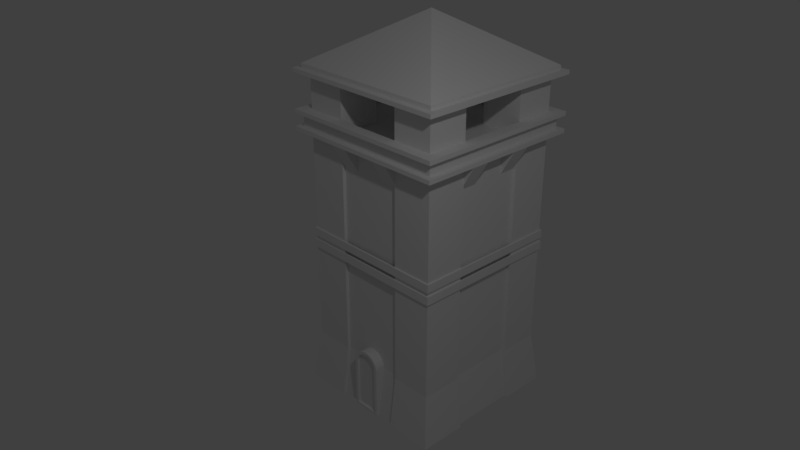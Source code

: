 # Source: Tower.blend  (saved by Blender 2.79.0; exported with 4.5.12 LTS)
import bpy
from mathutils import Matrix  # noqa: F401  (used for matrix-valued properties, if any)

bpy.ops.wm.read_factory_settings(use_empty=True)
scene = bpy.context.scene
scene.name = 'Scene'

# ---- collections
col_collection_1 = bpy.data.collections.new('Collection 1'); scene.collection.children.link(col_collection_1)

# ---- materials (node trees are filled in below, after node groups)
mat_material = bpy.data.materials.new('Material')
mat_material.alpha_threshold = 0.0
mat_material.use_transparent_shadow = False
mat_material.roughness = 0.5
mat_material.line_color = (0.0, 0.0, 0.0, 1.0)

# ---- material node trees

# ---- world
world_world = bpy.data.worlds.new('World'); scene.world = world_world
world_world.color = (0.05088, 0.05088, 0.05088)
world_world.use_sun_shadow = False
world_world.sun_shadow_jitter_overblur = 0.0
world_world.cycles.sampling_method = 'MANUAL'

# ---- cameras
cam_camera = bpy.data.cameras.new('Camera')
cam_camera.clip_end = 100.0
cam_camera.lens = 35.0
cam_camera.sensor_width = 32.0
cam_camera.sensor_height = 18.0
cam_camera.ortho_scale = 7.314
cam_camera.dof.focus_distance = 0.0
cam_camera.dof.aperture_fstop = 128.0

# ---- lights
light_lamp = bpy.data.lights.new('Lamp', 'POINT')
light_lamp.transmission_factor = 0.0
light_lamp.cutoff_distance = 30.0
light_lamp.energy = 100.0
light_lamp.shadow_buffer_clip_start = 1.001
light_lamp.shadow_soft_size = 0.1
light_lamp.shadow_maximum_resolution = 0.006
light_lamp.use_absolute_resolution = True

# ---- meshes
me_cube = bpy.data.meshes.new('Cube')
me_cube.from_pydata([(-0.5, 1.15, -1.0), (0.5, 1.15, -1.0), (-1.15, 0.5, -1.0), (-1.15, -0.5, -1.0), (1.15, -0.5, -1.0), (1.15, 0.5, -1.0), (-0.5, -1.15, -1.0), (0.5, -1.15, -1.0), (-1.2, 1.2, -1.0), (-1.1, 1.1, 3.125), (-0.5, 1.1, 3.125), (0.5, 1.1, 3.125), (-0.5, 1.2, -1.0), (0.5, 1.2, -1.0), (1.2, 1.2, -1.0), (1.1, 1.1, 3.125), (1.2, -0.5, -1.0), (1.2, 0.5, -1.0), (1.1, -0.5, 3.125), (1.1, 0.5, 3.125), (1.2, -1.2, -1.0), (1.1, -1.1, 3.125), (-0.5, -1.1, 3.125), (0.5, -1.1, 3.125), (-0.5, -1.2, -1.0), (0.5, -1.2, -1.0), (-1.2, -1.2, -1.0), (-1.1, -1.1, 3.125), (-1.1, 0.5, 3.125), (-1.1, -0.5, 3.125), (-1.2, 0.5, -1.0), (-1.2, -0.5, -1.0), (-0.2186, -1.15, -1.0), (-0.2019, -1.05, -0.1121), (0.2019, -1.05, -0.1121), (-0.1817, -1.05, -0.07429), (0.1817, -1.05, -0.07429), (-0.08365, -1.05, 0.00622), (0.08365, -1.05, 0.00622), (0.0, -1.05, 0.02286), (0.2186, -1.05, -0.1957), (-0.2186, -1.05, -0.1957), (0.2186, -1.15, -1.0), (-0.2144, -1.05, -0.1481), (0.2144, -1.05, -0.1481), (-0.1546, -1.05, -0.04117), (0.1546, -1.05, -0.04117), (-0.1214, -1.05, -0.01398), (0.1214, -1.05, -0.01398), (-0.04264, -1.05, 0.01866), (0.04264, -1.05, 0.01866), (0.2186, -1.2, -0.1957), (-0.2186, -1.2, -1.0), (-0.2186, -1.2, -0.1957), (0.2186, -1.2, -1.0), (-0.2144, -1.2, -0.1481), (0.2144, -1.2, -0.1481), (-0.2019, -1.2, -0.1121), (0.2019, -1.2, -0.1121), (-0.1817, -1.2, -0.07429), (0.1817, -1.2, -0.07429), (-0.1546, -1.2, -0.04117), (0.1546, -1.2, -0.04117), (-0.1214, -1.2, -0.01398), (0.1214, -1.2, -0.01398), (-0.08365, -1.2, 0.00622), (0.08365, -1.2, 0.00622), (-0.04264, -1.2, 0.01866), (0.04264, -1.2, 0.01866), (0.0, -1.2, 0.02286), (0.1717, -1.2, -0.1957), (-0.1717, -1.2, -0.1957), (-0.1684, -1.2, -0.1583), (0.1684, -1.2, -0.1583), (-0.1586, -1.2, -0.13), (0.1586, -1.2, -0.13), (-0.1428, -1.2, -0.1003), (0.1428, -1.2, -0.1003), (-0.1214, -1.2, -0.07432), (0.1214, -1.2, -0.07432), (-0.09539, -1.2, -0.05296), (0.09539, -1.2, -0.05296), (-0.06571, -1.2, -0.0371), (0.06571, -1.2, -0.0371), (-0.03349, -1.2, -0.02733), (0.03349, -1.2, -0.02733), (0.0, -1.2, -0.02403), (-0.1717, -1.163, -0.1957), (0.1717, -1.163, -0.1957), (-0.1717, -1.2, -0.9531), (0.1717, -1.2, -0.9531), (-0.1684, -1.163, -0.1583), (0.1684, -1.163, -0.1583), (-0.1586, -1.163, -0.13), (0.1586, -1.163, -0.13), (-0.1428, -1.163, -0.1003), (0.1428, -1.163, -0.1003), (-0.1214, -1.163, -0.07432), (0.1214, -1.163, -0.07432), (-0.09539, -1.163, -0.05296), (0.09539, -1.163, -0.05296), (-0.06571, -1.163, -0.0371), (0.06571, -1.163, -0.0371), (-0.03349, -1.163, -0.02733), (0.03349, -1.163, -0.02733), (0.0, -1.163, -0.02403), (-0.1717, -1.163, -0.9531), (0.1717, -1.163, -0.9531), (-0.5, -1.05, -0.1957), (0.5, -1.05, -0.1957), (-0.5, -1.1, -0.1957), (-1.1, -1.1, -0.1957), (-1.1, -0.5, -0.1957), (0.5, -1.1, -0.1957), (1.1, -1.1, -0.1957), (1.1, -0.5, -0.1957), (1.05, -0.5, -0.1957), (1.05, 0.5, -0.1957), (1.1, 0.5, -0.1957), (1.1, 1.1, -0.1957), (0.5, 1.1, -0.1957), (0.5, 1.05, -0.1957), (-0.5, 1.05, -0.1957), (-0.5, 1.1, -0.1957), (-1.1, 1.1, -0.1957), (-1.1, 0.5, -0.1957), (-1.05, 0.5, -0.1957), (-1.05, -0.5, -0.1957), (-1.1, -1.1, 1.5), (1.124, -1.124, 1.5), (-1.124, -1.124, 1.5), (-1.124, 1.124, 1.5), (1.124, 1.124, 1.5), (-1.1, 1.1, 1.5), (1.1, 1.1, 1.5), (1.1, -1.1, 1.5), (-1.1, 1.1, 1.312), (-1.1, -1.1, 1.312), (1.1, -1.1, 1.312), (1.1, 1.1, 1.312), (1.124, -1.124, 1.312), (-1.124, -1.124, 1.312), (-1.124, 1.124, 1.312), (1.124, 1.124, 1.312), (1.124, -1.124, 1.625), (-1.124, -1.124, 1.625), (-1.124, 1.124, 1.625), (1.124, 1.124, 1.625), (1.1, 1.1, 1.625), (1.1, -1.1, 1.625), (-1.1, -1.1, 1.625), (-1.1, 1.1, 1.625), (-1.1, -1.1, 1.438), (-1.124, -1.124, 1.438), (-1.124, 1.124, 1.438), (1.124, 1.124, 1.438), (-1.1, 1.1, 1.438), (1.1, 1.1, 1.438), (1.1, -1.1, 1.438), (1.124, -1.124, 1.438), (1.26, -1.26, 3.125), (1.26, 1.26, 3.125), (-1.26, 1.26, 3.125), (-1.26, -1.26, 3.125), (-0.25, -1.05, 3.125), (0.25, -1.05, 3.125), (-0.25, -1.26, 3.125), (0.25, -1.26, 3.125), (0.5, -1.26, 3.125), (-0.5, -1.26, 3.125), (-0.25, -1.05, 2.75), (0.25, -1.05, 2.75), (0.5, -1.05, 2.75), (-0.5, -1.05, 2.75), (-0.5, -1.1, 2.839), (-0.5, -1.099, 2.838), (1.26, -1.26, 3.187), (1.26, 1.26, 3.187), (-1.26, 1.26, 3.187), (-1.26, -1.26, 3.187), (0.5, -1.1, 2.839), (-0.25, 1.05, 2.75), (-0.5, 1.26, 3.125), (0.5, 1.26, 3.125), (-0.25, 1.26, 3.125), (0.25, 1.26, 3.125), (-0.25, 1.05, 3.125), (0.25, 1.05, 3.125), (0.25, 1.05, 2.75), (0.5, 1.05, 2.75), (-0.5, 1.05, 2.75), (-0.5, 1.1, 2.839), (0.5, 1.1, 2.839), (1.26, 0.5, 3.125), (1.26, -0.5, 3.125), (1.26, -0.25, 3.125), (1.26, 0.25, 3.125), (1.05, -0.25, 2.75), (1.05, -0.25, 3.125), (1.05, 0.25, 3.125), (1.05, 0.25, 2.75), (1.05, -0.5, 2.75), (1.05, 0.5, 2.75), (1.1, -0.5, 2.839), (1.1, 0.5, 2.839), (-1.05, 0.25, 2.75), (-1.26, -0.5, 3.125), (-1.26, 0.5, 3.125), (-1.26, 0.25, 3.125), (-1.26, -0.25, 3.125), (-1.05, 0.25, 3.125), (-1.05, -0.25, 3.125), (-1.05, -0.25, 2.75), (-1.05, 0.5, 2.75), (-1.05, -0.5, 2.75), (-1.1, 0.5, 2.839), (-1.1, -0.5, 2.839), (-1.18, -1.18, 3.187), (1.18, -1.18, 3.187), (1.18, 1.18, 3.187), (-1.18, 1.18, 3.187), (-1.18, -1.18, 3.375), (1.18, -1.18, 3.375), (1.18, 1.18, 3.375), (-1.18, 1.18, 3.375), (1.26, -1.26, 3.375), (1.26, 1.26, 3.375), (-1.26, 1.26, 3.375), (-1.26, -1.26, 3.375), (1.26, -1.26, 3.438), (1.26, 1.26, 3.438), (-1.26, 1.26, 3.438), (-1.26, -1.26, 3.438), (-1.1, 1.1, 3.437), (-0.5, 1.1, 3.437), (0.5, 1.1, 3.437), (1.1, 1.1, 3.437), (1.1, 0.5, 3.437), (1.1, -1.1, 3.437), (0.5, -1.1, 3.437), (-1.1, -1.1, 3.437), (-1.1, -0.5, 3.437), (-1.1, 1.1, 3.957), (-0.5, 1.1, 3.957), (0.5, 1.1, 3.957), (1.1, 1.1, 3.957), (1.1, -0.5, 3.957), (1.1, 0.5, 3.957), (1.1, -1.1, 3.957), (-0.5, -1.1, 3.957), (0.5, -1.1, 3.957), (-1.1, -1.1, 3.957), (-1.1, 0.5, 3.957), (-1.1, -0.5, 3.957), (-0.5, 0.5, 3.957), (0.5, 0.5, 3.957), (0.5, -0.5, 3.957), (-0.5, -0.5, 3.957), (1.1, -0.5, 3.437), (-0.5, -1.1, 3.437), (-1.1, 0.5, 3.437), (-0.5, 1.1, 3.25), (0.5, 1.1, 3.25), (1.1, -0.5, 3.25), (1.1, 0.5, 3.25), (-0.5, -1.1, 3.25), (0.5, -1.1, 3.25), (-1.1, 0.5, 3.25), (-1.1, -0.5, 3.25), (-0.5, 0.5, 3.25), (0.5, 0.5, 3.25), (0.5, -0.5, 3.25), (-0.5, -0.5, 3.25), (1.26, -1.26, 3.957), (1.26, 1.26, 3.957), (-1.26, 1.26, 3.957), (-1.26, -1.26, 3.957), (1.26, -1.26, 4.019), (1.26, 1.26, 4.019), (-1.26, 1.26, 4.019), (-1.26, -1.26, 4.019), (1.18, -1.18, 4.082), (1.18, 1.18, 4.082), (-1.18, 1.18, 4.082), (-1.18, -1.18, 4.082), (-1.18, -1.18, 4.019), (-1.18, 1.18, 4.019), (1.18, 1.18, 4.019), (1.18, -1.18, 4.019), (-1.192e-07, -5.96e-08, 4.832)], [(133, 9), (134, 15), (137, 128), (128, 27), (135, 21), (136, 133), (139, 134), (138, 135), (124, 136), (111, 137), (114, 138), (119, 139)], [(190, 122, 123, 191), (189, 188, 185, 183, 192), (173, 174, 110, 108), (169, 175, 174, 173, 170, 166), (189, 192, 120, 121), (172, 109, 113, 180), (213, 126, 125, 215), (6, 108, 41, 32), (47, 37, 65, 63), (24, 110, 108, 6), (48, 38, 66, 64), (33, 35, 59, 57), (40, 42, 54, 51), (37, 49, 67, 65), (34, 36, 60, 58), (44, 34, 58, 56), (38, 50, 68, 66), (35, 45, 61, 59), (49, 39, 69, 67), (36, 46, 62, 60), (43, 33, 57, 55), (50, 39, 69, 68), (45, 47, 63, 61), (40, 44, 56, 51), (46, 48, 64, 62), (41, 43, 55, 53), (80, 82, 101, 99), (71, 72, 91, 87), (81, 83, 102, 100), (74, 76, 95, 93), (82, 84, 103, 101), (75, 77, 96, 94), (71, 89, 106, 87), (83, 85, 104, 102), (76, 78, 97, 95), (70, 90, 107, 88), (84, 86, 105, 103), (77, 79, 98, 96), (89, 90, 107, 106), (73, 75, 94, 92), (85, 86, 105, 104), (78, 80, 99, 97), (72, 74, 93, 91), (79, 81, 100, 98), (70, 73, 92, 88), (93, 95, 97, 99, 101, 103, 105, 104, 102, 100, 98, 96, 94, 92, 88, 107, 106, 87, 91), (51, 54, 42, 90, 70, 73, 75, 77, 79, 81, 83, 85, 86, 84, 82, 80, 78, 76, 74, 72, 71, 89, 52, 53, 55, 57, 59, 61, 63, 65, 67, 69, 68, 66, 64, 62, 60, 58, 56), (54, 52, 89, 90), (214, 216, 112, 127), (208, 207, 215, 213, 205), (41, 53, 52, 32), (26, 111, 110, 24), (31, 112, 111, 26), (3, 127, 112, 31), (2, 30, 125, 126), (2, 126, 127, 3), (30, 125, 124, 8), (8, 124, 123, 12), (13, 120, 119, 14), (1, 121, 120, 13), (0, 122, 121, 1), (0, 12, 123, 122), (17, 118, 117, 5), (14, 119, 118, 17), (4, 16, 115, 116), (5, 4, 116, 117), (40, 109, 7, 42), (25, 7, 109, 113), (20, 25, 113, 114), (16, 20, 114, 115), (141, 137, 136, 142), (143, 142, 136, 139), (139, 138, 140, 143), (141, 140, 138, 137), (131, 130, 128, 133), (134, 132, 129, 135), (129, 135, 128, 130), (132, 131, 133, 134), (146, 151, 150, 145), (148, 149, 144, 147), (144, 145, 150, 149), (147, 148, 151, 146), (130, 131, 146, 145), (129, 132, 147, 144), (133, 128, 150, 151), (134, 135, 149, 148), (131, 132, 147, 146), (129, 130, 145, 144), (134, 133, 151, 148), (128, 135, 149, 150), (153, 154, 156, 152), (155, 157, 156, 154), (157, 155, 159, 158), (153, 152, 158, 159), (137, 138, 158, 152), (136, 137, 152, 156), (138, 139, 157, 158), (139, 136, 156, 157), (140, 141, 153, 159), (141, 142, 154, 153), (143, 140, 159, 155), (142, 143, 155, 154), (21, 114, 113, 23), (115, 114, 21, 18), (15, 19, 118, 119), (11, 15, 119, 120), (9, 10, 123, 124), (28, 9, 124, 125), (29, 27, 111, 112), (27, 22, 110, 111), (160, 194, 195, 196, 193, 161, 177, 176), (162, 182, 185, 184, 183, 161, 177, 178), (170, 164, 166), (22, 174, 169), (178, 179, 217, 220), (177, 178, 220, 219), (176, 177, 219, 218), (176, 218, 217, 179), (167, 168, 160, 176, 179, 163, 169, 166), (162, 207, 208, 209, 206, 163, 179, 178), (165, 171, 167), (168, 167, 171, 172, 180), (180, 23, 168), (164, 165, 167, 166), (22, 169, 163, 27), (21, 160, 168, 23), (44, 40, 109, 172, 171, 165, 164, 170, 173, 108, 41, 43, 33, 35, 45, 47, 37, 49, 39, 50, 38, 48, 46, 36, 34), (188, 187, 185), (184, 181, 190, 191, 182), (181, 184, 186), (191, 10, 182), (11, 192, 183), (121, 122, 190, 181, 186, 187, 188, 189), (194, 203, 201, 197, 195), (193, 196, 200, 202, 204), (200, 196, 199), (197, 198, 195), (204, 19, 193), (18, 203, 194), (116, 201, 197, 198, 199, 200, 202, 117), (116, 115, 203, 201), (117, 118, 204, 202), (18, 194, 160, 21), (195, 198, 199, 196), (15, 161, 193, 19), (183, 11, 15, 161), (186, 184, 185, 187), (10, 182, 162, 9), (206, 209, 212, 214, 216), (211, 212, 209), (205, 210, 208), (216, 29, 206), (28, 215, 207), (162, 9, 28, 207), (208, 210, 211, 209), (27, 163, 206, 29), (205, 213, 126, 127, 214, 212, 211, 210), (217, 218, 222, 221), (219, 220, 224, 223), (218, 219, 223, 222), (217, 220, 224, 221), (222, 225, 228, 221), (222, 223, 226, 225), (224, 227, 226, 223), (221, 224, 227, 228), (226, 227, 231, 230), (228, 225, 229, 232), (228, 227, 231, 232), (225, 226, 230, 229), (236, 237, 247, 245), (258, 238, 248, 246), (257, 272, 265, 249), (238, 239, 250, 248), (240, 241, 253, 251), (259, 240, 251, 249), (233, 260, 252, 242), (262, 244, 255, 270), (233, 234, 243, 242), (270, 255, 247, 264), (235, 236, 245, 244), (256, 250, 266, 271), (231, 232, 240, 233), (231, 233, 236, 238, 240, 232, 229, 230), (257, 272, 268, 253), (256, 271, 263, 246), (262, 235, 234, 261), (268, 241, 260, 267), (271, 266, 265, 272, 268, 267, 269, 261, 262, 270, 264, 263), (265, 259, 239, 266), (263, 258, 237, 264), (254, 243, 261, 269), (254, 252, 267, 269), (276, 251, 248, 273), (273, 248, 245, 274), (275, 274, 245, 242), (276, 275, 242, 251), (275, 276, 280, 279), (274, 275, 279, 278), (273, 274, 278, 277), (276, 273, 277, 280), (285, 280, 277, 288), (288, 277, 278, 287), (287, 278, 279, 286), (286, 279, 280, 285), (286, 285, 284, 283), (288, 287, 282, 281), (285, 288, 281, 284), (287, 286, 283, 282), (282, 283, 289), (282, 289, 281), (281, 289, 284), (284, 289, 283), (257, 249, 250, 256, 246, 247, 255, 244, 243, 254, 252, 253), (13, 1, 0, 12, 8, 30, 2, 3, 31, 26, 24, 6, 32, 52, 54, 42, 7, 25, 20, 16, 4, 5, 17, 14)])
_k = set([(0, 1), (0, 12), (0, 122), (1, 13), (1, 121), (2, 3), (2, 30), (2, 126), (3, 31), (3, 127), (4, 5), (4, 16), (4, 116), (5, 17), (5, 117), (6, 24), (6, 32), (6, 108), (7, 25), (7, 42), (7, 109), (8, 12), (8, 30), (8, 124), (9, 10), (9, 28), (9, 124), (9, 133), (9, 162), (10, 123), (10, 182), (10, 191), (11, 15), (11, 120), (11, 183), (11, 192), (12, 123), (13, 14), (13, 120), (14, 17), (14, 119), (15, 19), (15, 119), (15, 134), (15, 161), (16, 20), (16, 115), (17, 118), (18, 21), (18, 115), (18, 194), (18, 203), (19, 118), (19, 193), (19, 204), (20, 25), (20, 114), (21, 23), (21, 114), (21, 135), (21, 160), (22, 27), (22, 110), (22, 169), (22, 174), (23, 113), (23, 168), (23, 180), (24, 26), (24, 110), (25, 113), (26, 31), (26, 111), (27, 29), (27, 111), (27, 128), (27, 163), (28, 125), (28, 207), (28, 215), (29, 112), (29, 206), (29, 216), (30, 125), (31, 112), (32, 41), (32, 52), (33, 35), (33, 43), (33, 57), (34, 36), (34, 44), (34, 58), (35, 45), (35, 59), (36, 46), (36, 60), (37, 47), (37, 49), (37, 65), (38, 48), (38, 50), (38, 66), (39, 49), (39, 50), (39, 69), (40, 42), (40, 44), (40, 51), (40, 109), (41, 43), (41, 53), (41, 108), (42, 54), (42, 90), (43, 55), (44, 56), (45, 47), (45, 61), (46, 48), (46, 62), (47, 63), (48, 64), (49, 67), (50, 68), (51, 54), (51, 56), (52, 53), (52, 54), (52, 89), (53, 55), (54, 90), (55, 57), (56, 58), (57, 59), (58, 60), (59, 61), (60, 62), (61, 63), (62, 64), (63, 65), (64, 66), (65, 67), (66, 68), (67, 69), (68, 69), (70, 73), (70, 88), (70, 90), (71, 72), (71, 87), (71, 89), (72, 74), (72, 91), (73, 75), (73, 92), (74, 76), (74, 93), (75, 77), (75, 94), (76, 78), (76, 95), (77, 79), (77, 96), (78, 80), (78, 97), (79, 81), (79, 98), (80, 82), (80, 99), (81, 83), (81, 100), (82, 84), (82, 101), (83, 85), (83, 102), (84, 86), (84, 103), (85, 86), (85, 104), (86, 105), (87, 91), (87, 106), (88, 92), (88, 107), (89, 90), (89, 106), (90, 107), (91, 93), (92, 94), (93, 95), (94, 96), (95, 97), (96, 98), (97, 99), (98, 100), (99, 101), (100, 102), (101, 103), (102, 104), (103, 105), (104, 105), (106, 107), (108, 110), (108, 173), (109, 113), (109, 172), (110, 111), (110, 174), (111, 112), (111, 137), (112, 127), (112, 216), (113, 114), (113, 180), (114, 115), (114, 138), (115, 116), (115, 203), (116, 117), (116, 201), (117, 118), (117, 202), (118, 119), (118, 204), (119, 120), (119, 139), (120, 121), (120, 192), (121, 122), (121, 189), (122, 123), (122, 190), (123, 124), (123, 191), (124, 125), (124, 136), (125, 126), (125, 215), (126, 127), (126, 213), (127, 214), (128, 130), (128, 133), (128, 135), (128, 137), (128, 150), (129, 130), (129, 132), (129, 135), (129, 144), (130, 131), (130, 145), (131, 132), (131, 133), (131, 146), (132, 134), (132, 147), (133, 134), (133, 136), (133, 151), (134, 135), (134, 139), (134, 148), (135, 138), (135, 149), (136, 137), (136, 139), (136, 142), (136, 156), (137, 138), (137, 141), (137, 152), (138, 139), (138, 140), (138, 158), (139, 143), (139, 157), (140, 141), (140, 143), (140, 159), (141, 142), (141, 153), (142, 143), (142, 154), (143, 155), (144, 145), (144, 147), (144, 149), (145, 146), (145, 150), (146, 147), (146, 151), (147, 148), (148, 149), (148, 151), (149, 150), (150, 151), (152, 153), (152, 156), (152, 158), (153, 154), (153, 159), (154, 155), (154, 156), (155, 157), (155, 159), (156, 157), (157, 158), (158, 159), (160, 168), (160, 176), (160, 194), (161, 177), (161, 183), (161, 193), (162, 178), (162, 182), (162, 207), (163, 169), (163, 179), (163, 206), (164, 165), (164, 166), (164, 170), (165, 167), (165, 171), (166, 167), (166, 169), (166, 170), (167, 168), (167, 171), (168, 180), (169, 174), (169, 175), (170, 173), (171, 172), (172, 180), (173, 174), (174, 175), (176, 177), (176, 179), (176, 218), (177, 178), (177, 219), (178, 179), (178, 220), (179, 217), (181, 184), (181, 186), (181, 190), (182, 184), (182, 185), (182, 191), (183, 184), (183, 185), (183, 192), (184, 185), (184, 186), (185, 187), (185, 188), (186, 187), (187, 188), (188, 189), (189, 192), (190, 191), (193, 196), (193, 204), (194, 195), (194, 203), (195, 196), (195, 197), (195, 198), (196, 199), (196, 200), (197, 198), (197, 201), (198, 199), (199, 200), (200, 202), (201, 203), (202, 204), (205, 208), (205, 210), (205, 213), (206, 209), (206, 216), (207, 208), (207, 215), (208, 209), (208, 210), (209, 211), (209, 212), (210, 211), (211, 212), (212, 214), (213, 215), (214, 216), (217, 218), (217, 220), (217, 221), (218, 219), (218, 222), (219, 220), (219, 223), (220, 224), (221, 222), (221, 224), (221, 228), (222, 223), (222, 225), (223, 224), (223, 226), (224, 227), (225, 226), (225, 228), (225, 229), (226, 227), (226, 230), (227, 228), (227, 231), (228, 232), (229, 230), (229, 232), (230, 231), (231, 232), (231, 233), (232, 240), (233, 234), (233, 236), (233, 240), (233, 242), (233, 260), (234, 235), (234, 243), (234, 261), (235, 236), (235, 244), (235, 262), (236, 237), (236, 238), (236, 245), (237, 247), (237, 258), (237, 264), (238, 239), (238, 240), (238, 248), (238, 258), (239, 250), (239, 259), (239, 266), (240, 241), (240, 251), (240, 259), (241, 253), (241, 260), (241, 268), (242, 243), (242, 245), (242, 251), (242, 252), (242, 275), (243, 244), (243, 254), (243, 261), (244, 245), (244, 255), (244, 262), (245, 247), (245, 248), (245, 274), (246, 247), (246, 248), (246, 256), (246, 258), (246, 263), (247, 255), (247, 264), (248, 250), (248, 251), (248, 273), (249, 250), (249, 251), (249, 257), (249, 259), (249, 265), (250, 256), (250, 266), (251, 253), (251, 276), (252, 253), (252, 254), (252, 260), (252, 267), (253, 257), (253, 268), (254, 269), (255, 270), (256, 271), (257, 272), (258, 263), (259, 265), (260, 267), (261, 262), (261, 269), (262, 270), (263, 264), (263, 271), (264, 270), (265, 266), (265, 272), (266, 271), (267, 268), (267, 269), (268, 272), (273, 274), (273, 276), (273, 277), (274, 275), (274, 278), (275, 276), (275, 279), (276, 280), (277, 278), (277, 280), (277, 288), (278, 279), (278, 287), (279, 280), (279, 286), (280, 285), (281, 282), (281, 284), (281, 288), (281, 289), (282, 283), (282, 287), (282, 289), (283, 284), (283, 286), (283, 289), (284, 285), (284, 289), (285, 286), (285, 288), (286, 287), (287, 288)])
me_cube.attributes.new('sharp_edge', 'BOOLEAN', 'EDGE').data.foreach_set('value', [ (min(e.vertices), max(e.vertices)) in _k for e in me_cube.edges])
me_cube.materials.append(mat_material)
me_cube.use_remesh_preserve_volume = False
me_cube.use_remesh_preserve_attributes = False
me_cube.use_mirror_vertex_groups = False
me_cube.update()

# ---- objects
ob_cube = bpy.data.objects.new('Cube', me_cube)
ob_lamp = bpy.data.objects.new('Lamp', light_lamp)
ob_camera = bpy.data.objects.new('Camera', cam_camera)

# ---- transforms, parenting, visibility, modifiers, constraints
ob_cube.location = (0.0, 0.0, 0.0)
ob_cube.scale = (0.8333, 0.8333, 0.8)
ob_cube.lock_rotations_4d = False
ob_cube.empty_display_type = 'ARROWS'
ob_cube.lineart.crease_threshold = 0.0
ob_lamp.location = (4.076, -2.744, 5.904)
ob_lamp.rotation_euler = (0.6503, 0.05522, 1.866)
ob_lamp.lock_rotations_4d = False
ob_lamp.empty_display_type = 'ARROWS'
ob_lamp.color = (0.0, 0.0, 0.0, 0.0)
ob_lamp.lineart.crease_threshold = 0.0
ob_camera.location = (6.428, -6.508, 5.891)
ob_camera.rotation_euler = (1.109, 0.0, 0.8149)
ob_camera.lock_rotations_4d = False
ob_camera.empty_display_type = 'ARROWS'
ob_camera.color = (0.0, 0.0, 0.0, 0.0)
ob_camera.display_type = 'WIRE'
ob_camera.lineart.crease_threshold = 0.0

# ---- collection membership
col_collection_1.objects.link(ob_cube)
col_collection_1.objects.link(ob_lamp)
col_collection_1.objects.link(ob_camera)

# ---- scene / render settings (as saved in the file)
scene.camera = ob_camera
scene.frame_start = 1; scene.frame_end = 250; scene.frame_set(2)
scene.render.engine = 'BLENDER_EEVEE_NEXT'
scene.render.resolution_percentage = 50
scene.render.dither_intensity = 0.0
scene.cycles.use_denoising = False
scene.cycles.samples = 128
scene.cycles.sampling_pattern = 'TABULATED_SOBOL'
scene.cycles.use_adaptive_sampling = False
scene.cycles.use_light_tree = False
scene.cycles.blur_glossy = 0.0
scene.cycles.sample_clamp_indirect = 0.0
scene.view_settings.view_transform = 'Standard'
bpy.context.view_layer.update()
